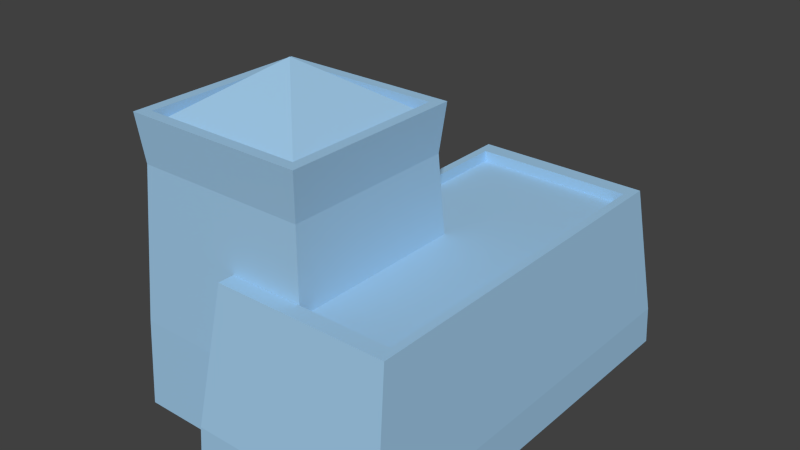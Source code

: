 # Source: Fortress.blend  (saved by Blender 2.73.0; exported with 4.5.12 LTS)
import bpy
from mathutils import Matrix  # noqa: F401  (used for matrix-valued properties, if any)

bpy.ops.wm.read_factory_settings(use_empty=True)
scene = bpy.context.scene
scene.name = 'Scene'

# ---- collections
col_collection_1 = bpy.data.collections.new('Collection 1'); scene.collection.children.link(col_collection_1)

# ---- materials (node trees are filled in below, after node groups)
mat_material_001 = bpy.data.materials.new('Material.001')
mat_material_001.alpha_threshold = 0.0
mat_material_001.use_transparent_shadow = False
mat_material_001.diffuse_color = (0.349, 0.582, 0.8, 1.0)
mat_material_001.roughness = 0.5

# ---- material node trees

# ---- world
world_world = bpy.data.worlds.new('World'); scene.world = world_world
world_world.color = (0.05088, 0.05088, 0.05088)
world_world.use_sun_shadow = False
world_world.sun_shadow_jitter_overblur = 0.0
world_world.cycles.sampling_method = 'MANUAL'
world_world.cycles.sample_map_resolution = 256

# ---- meshes
me_plane_004 = bpy.data.meshes.new('Plane.004')
me_plane_004.from_pydata([(-2.52, 0.9634, 0.01238), (-0.9956, 0.9634, 0.01238), (-2.52, 4.168, 0.01238), (-0.9956, 4.168, 0.01238), (-2.425, 1.155, 1.346), (-1.091, 1.155, 1.346), (-2.425, 3.977, 1.346), (-1.091, 3.977, 1.346), (-3.313, 1.216, 0.002105), (-1.793, 1.216, 0.002105), (-3.313, 2.736, 0.002105), (-1.793, 2.736, 0.002105), (-3.253, 1.276, 2.222), (-1.853, 1.276, 2.222), (-3.253, 2.676, 2.222), (-1.853, 2.676, 2.222), (-3.172, 1.357, 2.222), (-1.934, 1.357, 2.222), (-3.172, 2.594, 2.222), (-1.934, 2.594, 2.222), (-3.172, 1.357, 2.132), (-1.934, 1.357, 2.132), (-3.172, 2.594, 2.132), (-1.934, 2.594, 2.132), (-2.362, 1.28, 1.346), (-1.154, 1.28, 1.346), (-2.362, 3.851, 1.346), (-1.154, 3.851, 1.346), (-2.362, 1.28, 1.263), (-1.154, 1.28, 1.263), (-2.362, 3.851, 1.263), (-1.154, 3.851, 1.263), (-1.888, 2.641, 1.86), (-3.218, 2.641, 1.86), (-1.888, 1.311, 1.86), (-3.218, 1.311, 1.86), (-1.82, 2.709, 0.6864), (-1.82, 1.242, 0.6864), (-3.286, 1.242, 0.6864), (-3.286, 2.709, 0.6864), (-1.004, 4.152, 0.3112), (-2.512, 4.152, 0.3112), (-1.004, 0.9794, 0.3112), (-2.512, 0.9794, 0.3112), (-2.553, 1.976, 2.55)], [], [(0, 2, 3, 1), (7, 6, 26, 27), (40, 41, 6, 7), (42, 40, 7, 5), (43, 42, 5, 4), (41, 43, 4, 6), (8, 10, 11, 9), (15, 14, 18, 19), (32, 33, 14, 15), (34, 32, 15, 13), (35, 34, 13, 12), (33, 35, 12, 14), (19, 18, 22, 23), (13, 15, 19, 17), (12, 13, 17, 16), (14, 12, 16, 18), (17, 19, 23, 21), (16, 17, 21, 20), (18, 16, 20, 22), (27, 26, 30, 31), (5, 7, 27, 25), (4, 5, 25, 24), (6, 4, 24, 26), (28, 29, 31, 30), (25, 27, 31, 29), (24, 25, 29, 28), (26, 24, 28, 30), (39, 38, 35, 33), (38, 37, 34, 35), (37, 36, 32, 34), (36, 39, 33, 32), (11, 10, 39, 36), (9, 11, 36, 37), (8, 9, 37, 38), (10, 8, 38, 39), (2, 0, 43, 41), (0, 1, 42, 43), (1, 3, 40, 42), (3, 2, 41, 40), (23, 22, 44), (21, 23, 44), (20, 21, 44), (22, 20, 44)])
me_plane_004.materials.append(mat_material_001)
me_plane_004.use_remesh_preserve_volume = False
me_plane_004.use_remesh_preserve_attributes = False
me_plane_004.use_mirror_vertex_groups = False
me_plane_004.update()

# ---- objects
ob_plane_004 = bpy.data.objects.new('Plane.004', me_plane_004)

# ---- transforms, parenting, visibility, modifiers, constraints
ob_plane_004.location = (3.995, -3.965, -0.003158)
ob_plane_004.scale = (1.5, 1.5, 1.5)
ob_plane_004.lineart.crease_threshold = 0.0

# ---- collection membership
col_collection_1.objects.link(ob_plane_004)

# ---- scene / render settings (as saved in the file)
scene.frame_start = 1; scene.frame_end = 250; scene.frame_set(1)
scene.render.engine = 'BLENDER_EEVEE_NEXT'
scene.render.resolution_percentage = 50
scene.render.dither_intensity = 0.0
scene.cycles.use_denoising = False
scene.cycles.samples = 10
scene.cycles.sampling_pattern = 'TABULATED_SOBOL'
scene.cycles.light_sampling_threshold = 0.0
scene.cycles.use_adaptive_sampling = False
scene.cycles.use_light_tree = False
scene.cycles.blur_glossy = 0.0
scene.cycles.pixel_filter_type = 'GAUSSIAN'
scene.cycles.sample_clamp_indirect = 0.0
scene.view_settings.view_transform = 'Standard'
bpy.context.view_layer.update()

# ---- added for rendering (the .blend has no active camera and no usable light): camera, sun
cam_auto = bpy.data.cameras.new('AutoCamera')
cam_auto.lens = 50.0
cam_auto.sensor_width = 36.0
cam_auto.clip_end = 1000.0
ob_auto_camera = bpy.data.objects.new('AutoCamera', cam_auto)
scene.collection.objects.link(ob_auto_camera)
ob_auto_camera.location = (7.29248, -7.95177, 7.13463)
ob_auto_camera.rotation_euler = (1.09748, -7.21219e-08, 0.694738)
scene.camera = ob_auto_camera
light_auto_sun = bpy.data.lights.new('AutoSun', 'SUN')
light_auto_sun.energy = 3.0
light_auto_sun.angle = 0.0523599
ob_auto_sun = bpy.data.objects.new('AutoSun', light_auto_sun)
scene.collection.objects.link(ob_auto_sun)
ob_auto_sun.rotation_euler = (0.872665, 0.174533, 0.523599)
bpy.context.view_layer.update()
